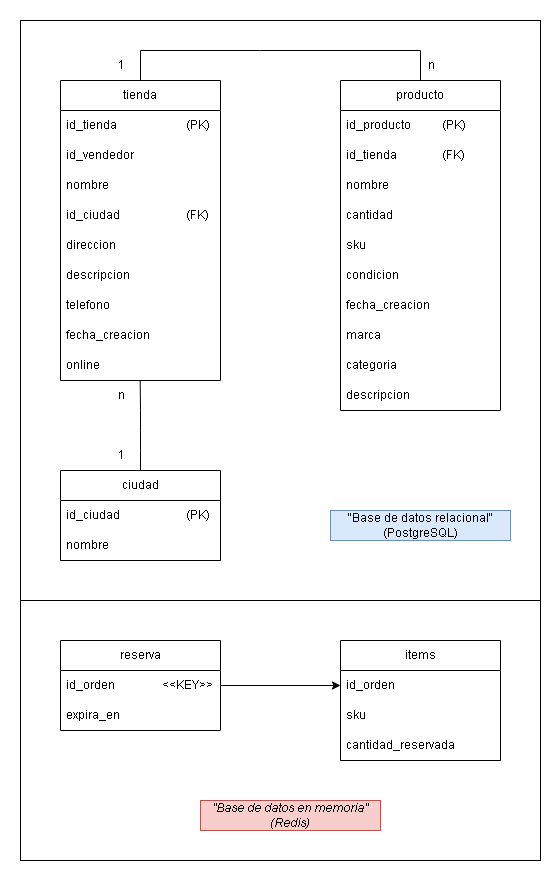

The diagram above was exported from draw.io. Its source (the exported page's mxGraphModel, read from the mxfile embedded in the PNG):
<mxGraphModel dx="948" dy="562" grid="1" gridSize="10" guides="1" tooltips="1" connect="1" arrows="1" fold="1" page="1" pageScale="1" pageWidth="827" pageHeight="1169" math="0" shadow="0">
  <root>
    <mxCell id="0" />
    <mxCell id="1" parent="0" />
    <mxCell id="SC5OsN9dwopByyjBhc07-1" value="" style="rounded=0;whiteSpace=wrap;html=1;strokeWidth=0;strokeColor=none;" parent="1" vertex="1">
      <mxGeometry x="134" y="100" width="560" height="880" as="geometry" />
    </mxCell>
    <mxCell id="SC5OsN9dwopByyjBhc07-2" value="" style="rounded=0;whiteSpace=wrap;html=1;strokeWidth=1;strokeColor=default;" parent="1" vertex="1">
      <mxGeometry x="154" y="440" width="520" height="520" as="geometry" />
    </mxCell>
    <mxCell id="SC5OsN9dwopByyjBhc07-3" value="" style="rounded=0;whiteSpace=wrap;html=1;strokeWidth=1;strokeColor=default;" parent="1" vertex="1">
      <mxGeometry x="154" y="120" width="520" height="580" as="geometry" />
    </mxCell>
    <mxCell id="SC5OsN9dwopByyjBhc07-4" value="tienda" style="swimlane;fontStyle=0;childLayout=stackLayout;horizontal=1;startSize=30;horizontalStack=0;resizeParent=1;resizeParentMax=0;resizeLast=0;collapsible=1;marginBottom=0;whiteSpace=wrap;html=1;" parent="1" vertex="1">
      <mxGeometry x="194" y="180" width="160" height="300" as="geometry" />
    </mxCell>
    <mxCell id="SC5OsN9dwopByyjBhc07-5" value="id_tienda &lt;span style=&quot;white-space: pre;&quot;&gt;&#09;&lt;/span&gt;&lt;span style=&quot;white-space: pre;&quot;&gt;&#09;&lt;/span&gt;&lt;span style=&quot;white-space: pre;&quot;&gt;&#09;&lt;/span&gt;(PK)" style="text;strokeColor=none;fillColor=none;align=left;verticalAlign=middle;spacingLeft=4;spacingRight=4;overflow=hidden;points=[[0,0.5],[1,0.5]];portConstraint=eastwest;rotatable=0;whiteSpace=wrap;html=1;" parent="SC5OsN9dwopByyjBhc07-4" vertex="1">
      <mxGeometry y="30" width="160" height="30" as="geometry" />
    </mxCell>
    <mxCell id="SC5OsN9dwopByyjBhc07-6" value="id_vendedor" style="text;strokeColor=none;fillColor=none;align=left;verticalAlign=middle;spacingLeft=4;spacingRight=4;overflow=hidden;points=[[0,0.5],[1,0.5]];portConstraint=eastwest;rotatable=0;whiteSpace=wrap;html=1;" parent="SC5OsN9dwopByyjBhc07-4" vertex="1">
      <mxGeometry y="60" width="160" height="30" as="geometry" />
    </mxCell>
    <mxCell id="SC5OsN9dwopByyjBhc07-7" value="nombre" style="text;strokeColor=none;fillColor=none;align=left;verticalAlign=middle;spacingLeft=4;spacingRight=4;overflow=hidden;points=[[0,0.5],[1,0.5]];portConstraint=eastwest;rotatable=0;whiteSpace=wrap;html=1;" parent="SC5OsN9dwopByyjBhc07-4" vertex="1">
      <mxGeometry y="90" width="160" height="30" as="geometry" />
    </mxCell>
    <mxCell id="Y0w3hDvuOmzfVoRm_Gxg-9" value="id_ciudad&lt;span style=&quot;white-space: pre;&quot;&gt;&#09;&lt;/span&gt;&lt;span style=&quot;white-space: pre;&quot;&gt;&#09;&lt;/span&gt;&lt;span style=&quot;white-space: pre;&quot;&gt;&#09;&lt;/span&gt;(FK)" style="text;strokeColor=none;fillColor=none;align=left;verticalAlign=middle;spacingLeft=4;spacingRight=4;overflow=hidden;points=[[0,0.5],[1,0.5]];portConstraint=eastwest;rotatable=0;whiteSpace=wrap;html=1;" vertex="1" parent="SC5OsN9dwopByyjBhc07-4">
      <mxGeometry y="120" width="160" height="30" as="geometry" />
    </mxCell>
    <mxCell id="SC5OsN9dwopByyjBhc07-8" value="direccion" style="text;strokeColor=none;fillColor=none;align=left;verticalAlign=middle;spacingLeft=4;spacingRight=4;overflow=hidden;points=[[0,0.5],[1,0.5]];portConstraint=eastwest;rotatable=0;whiteSpace=wrap;html=1;" parent="SC5OsN9dwopByyjBhc07-4" vertex="1">
      <mxGeometry y="150" width="160" height="30" as="geometry" />
    </mxCell>
    <mxCell id="SC5OsN9dwopByyjBhc07-30" value="descripcion" style="text;strokeColor=none;fillColor=none;align=left;verticalAlign=middle;spacingLeft=4;spacingRight=4;overflow=hidden;points=[[0,0.5],[1,0.5]];portConstraint=eastwest;rotatable=0;whiteSpace=wrap;html=1;" parent="SC5OsN9dwopByyjBhc07-4" vertex="1">
      <mxGeometry y="180" width="160" height="30" as="geometry" />
    </mxCell>
    <mxCell id="SC5OsN9dwopByyjBhc07-9" value="telefono" style="text;strokeColor=none;fillColor=none;align=left;verticalAlign=middle;spacingLeft=4;spacingRight=4;overflow=hidden;points=[[0,0.5],[1,0.5]];portConstraint=eastwest;rotatable=0;whiteSpace=wrap;html=1;" parent="SC5OsN9dwopByyjBhc07-4" vertex="1">
      <mxGeometry y="210" width="160" height="30" as="geometry" />
    </mxCell>
    <mxCell id="SC5OsN9dwopByyjBhc07-10" value="fecha_creacion" style="text;strokeColor=none;fillColor=none;align=left;verticalAlign=middle;spacingLeft=4;spacingRight=4;overflow=hidden;points=[[0,0.5],[1,0.5]];portConstraint=eastwest;rotatable=0;whiteSpace=wrap;html=1;" parent="SC5OsN9dwopByyjBhc07-4" vertex="1">
      <mxGeometry y="240" width="160" height="30" as="geometry" />
    </mxCell>
    <mxCell id="Y0w3hDvuOmzfVoRm_Gxg-10" value="online" style="text;strokeColor=none;fillColor=none;align=left;verticalAlign=middle;spacingLeft=4;spacingRight=4;overflow=hidden;points=[[0,0.5],[1,0.5]];portConstraint=eastwest;rotatable=0;whiteSpace=wrap;html=1;" vertex="1" parent="SC5OsN9dwopByyjBhc07-4">
      <mxGeometry y="270" width="160" height="30" as="geometry" />
    </mxCell>
    <mxCell id="SC5OsN9dwopByyjBhc07-11" value="producto" style="swimlane;fontStyle=0;childLayout=stackLayout;horizontal=1;startSize=30;horizontalStack=0;resizeParent=1;resizeParentMax=0;resizeLast=0;collapsible=1;marginBottom=0;whiteSpace=wrap;html=1;" parent="1" vertex="1">
      <mxGeometry x="474" y="180" width="160" height="330" as="geometry" />
    </mxCell>
    <mxCell id="h4shXAzRGVL6ofjeAqxs-3" value="id_producto&lt;span style=&quot;white-space: pre;&quot;&gt;&#09;&lt;span style=&quot;white-space: pre;&quot;&gt;&#09;&lt;/span&gt;&lt;/span&gt;(PK)" style="text;strokeColor=none;fillColor=none;align=left;verticalAlign=middle;spacingLeft=4;spacingRight=4;overflow=hidden;points=[[0,0.5],[1,0.5]];portConstraint=eastwest;rotatable=0;whiteSpace=wrap;html=1;" parent="SC5OsN9dwopByyjBhc07-11" vertex="1">
      <mxGeometry y="30" width="160" height="30" as="geometry" />
    </mxCell>
    <mxCell id="SC5OsN9dwopByyjBhc07-13" value="id_tienda&lt;span style=&quot;white-space: pre;&quot;&gt;&#09;&lt;/span&gt;&lt;span style=&quot;white-space: pre;&quot;&gt;&#09;&lt;/span&gt;(FK)" style="text;strokeColor=none;fillColor=none;align=left;verticalAlign=middle;spacingLeft=4;spacingRight=4;overflow=hidden;points=[[0,0.5],[1,0.5]];portConstraint=eastwest;rotatable=0;whiteSpace=wrap;html=1;" parent="SC5OsN9dwopByyjBhc07-11" vertex="1">
      <mxGeometry y="60" width="160" height="30" as="geometry" />
    </mxCell>
    <mxCell id="h4shXAzRGVL6ofjeAqxs-2" value="nombre" style="text;strokeColor=none;fillColor=none;align=left;verticalAlign=middle;spacingLeft=4;spacingRight=4;overflow=hidden;points=[[0,0.5],[1,0.5]];portConstraint=eastwest;rotatable=0;whiteSpace=wrap;html=1;" parent="SC5OsN9dwopByyjBhc07-11" vertex="1">
      <mxGeometry y="90" width="160" height="30" as="geometry" />
    </mxCell>
    <mxCell id="SC5OsN9dwopByyjBhc07-14" value="cantidad" style="text;strokeColor=none;fillColor=none;align=left;verticalAlign=middle;spacingLeft=4;spacingRight=4;overflow=hidden;points=[[0,0.5],[1,0.5]];portConstraint=eastwest;rotatable=0;whiteSpace=wrap;html=1;" parent="SC5OsN9dwopByyjBhc07-11" vertex="1">
      <mxGeometry y="120" width="160" height="30" as="geometry" />
    </mxCell>
    <mxCell id="SC5OsN9dwopByyjBhc07-12" value="sku" style="text;strokeColor=none;fillColor=none;align=left;verticalAlign=middle;spacingLeft=4;spacingRight=4;overflow=hidden;points=[[0,0.5],[1,0.5]];portConstraint=eastwest;rotatable=0;whiteSpace=wrap;html=1;" parent="SC5OsN9dwopByyjBhc07-11" vertex="1">
      <mxGeometry y="150" width="160" height="30" as="geometry" />
    </mxCell>
    <mxCell id="h4shXAzRGVL6ofjeAqxs-4" value="condicion" style="text;strokeColor=none;fillColor=none;align=left;verticalAlign=middle;spacingLeft=4;spacingRight=4;overflow=hidden;points=[[0,0.5],[1,0.5]];portConstraint=eastwest;rotatable=0;whiteSpace=wrap;html=1;" parent="SC5OsN9dwopByyjBhc07-11" vertex="1">
      <mxGeometry y="180" width="160" height="30" as="geometry" />
    </mxCell>
    <mxCell id="h4shXAzRGVL6ofjeAqxs-5" value="fecha_creacion" style="text;strokeColor=none;fillColor=none;align=left;verticalAlign=middle;spacingLeft=4;spacingRight=4;overflow=hidden;points=[[0,0.5],[1,0.5]];portConstraint=eastwest;rotatable=0;whiteSpace=wrap;html=1;" parent="SC5OsN9dwopByyjBhc07-11" vertex="1">
      <mxGeometry y="210" width="160" height="30" as="geometry" />
    </mxCell>
    <mxCell id="h4shXAzRGVL6ofjeAqxs-7" value="marca" style="text;strokeColor=none;fillColor=none;align=left;verticalAlign=middle;spacingLeft=4;spacingRight=4;overflow=hidden;points=[[0,0.5],[1,0.5]];portConstraint=eastwest;rotatable=0;whiteSpace=wrap;html=1;" parent="SC5OsN9dwopByyjBhc07-11" vertex="1">
      <mxGeometry y="240" width="160" height="30" as="geometry" />
    </mxCell>
    <mxCell id="h4shXAzRGVL6ofjeAqxs-8" value="categoria" style="text;strokeColor=none;fillColor=none;align=left;verticalAlign=middle;spacingLeft=4;spacingRight=4;overflow=hidden;points=[[0,0.5],[1,0.5]];portConstraint=eastwest;rotatable=0;whiteSpace=wrap;html=1;" parent="SC5OsN9dwopByyjBhc07-11" vertex="1">
      <mxGeometry y="270" width="160" height="30" as="geometry" />
    </mxCell>
    <mxCell id="h4shXAzRGVL6ofjeAqxs-9" value="descripcion" style="text;strokeColor=none;fillColor=none;align=left;verticalAlign=middle;spacingLeft=4;spacingRight=4;overflow=hidden;points=[[0,0.5],[1,0.5]];portConstraint=eastwest;rotatable=0;whiteSpace=wrap;html=1;" parent="SC5OsN9dwopByyjBhc07-11" vertex="1">
      <mxGeometry y="300" width="160" height="30" as="geometry" />
    </mxCell>
    <mxCell id="SC5OsN9dwopByyjBhc07-17" value="" style="endArrow=none;html=1;rounded=0;exitX=0.5;exitY=0;exitDx=0;exitDy=0;entryX=0.5;entryY=0;entryDx=0;entryDy=0;" parent="1" source="SC5OsN9dwopByyjBhc07-4" target="SC5OsN9dwopByyjBhc07-11" edge="1">
      <mxGeometry width="50" height="50" relative="1" as="geometry">
        <mxPoint x="384" y="480" as="sourcePoint" />
        <mxPoint x="434" y="430" as="targetPoint" />
        <Array as="points">
          <mxPoint x="274" y="150" />
          <mxPoint x="394" y="150" />
          <mxPoint x="554" y="150" />
        </Array>
      </mxGeometry>
    </mxCell>
    <mxCell id="SC5OsN9dwopByyjBhc07-18" value="1" style="text;html=1;align=center;verticalAlign=middle;resizable=0;points=[];autosize=1;strokeColor=none;fillColor=none;" parent="1" vertex="1">
      <mxGeometry x="240" y="150" width="30" height="30" as="geometry" />
    </mxCell>
    <mxCell id="SC5OsN9dwopByyjBhc07-19" value="n" style="text;html=1;align=center;verticalAlign=middle;resizable=0;points=[];autosize=1;strokeColor=none;fillColor=none;" parent="1" vertex="1">
      <mxGeometry x="550" y="150" width="30" height="30" as="geometry" />
    </mxCell>
    <mxCell id="SC5OsN9dwopByyjBhc07-20" value="reserva" style="swimlane;fontStyle=0;childLayout=stackLayout;horizontal=1;startSize=30;horizontalStack=0;resizeParent=1;resizeParentMax=0;resizeLast=0;collapsible=1;marginBottom=0;whiteSpace=wrap;html=1;" parent="1" vertex="1">
      <mxGeometry x="194" y="740" width="160" height="90" as="geometry" />
    </mxCell>
    <mxCell id="SC5OsN9dwopByyjBhc07-21" value="id_orden &lt;span style=&quot;white-space: pre;&quot;&gt;&#09;&lt;/span&gt;&lt;span style=&quot;white-space: pre;&quot;&gt;&#09;&lt;/span&gt;&amp;lt;&amp;lt;KEY&amp;gt;&amp;gt;" style="text;strokeColor=none;fillColor=none;align=left;verticalAlign=middle;spacingLeft=4;spacingRight=4;overflow=hidden;points=[[0,0.5],[1,0.5]];portConstraint=eastwest;rotatable=0;whiteSpace=wrap;html=1;" parent="SC5OsN9dwopByyjBhc07-20" vertex="1">
      <mxGeometry y="30" width="160" height="30" as="geometry" />
    </mxCell>
    <mxCell id="SC5OsN9dwopByyjBhc07-22" value="expira_en" style="text;strokeColor=none;fillColor=none;align=left;verticalAlign=middle;spacingLeft=4;spacingRight=4;overflow=hidden;points=[[0,0.5],[1,0.5]];portConstraint=eastwest;rotatable=0;whiteSpace=wrap;html=1;" parent="SC5OsN9dwopByyjBhc07-20" vertex="1">
      <mxGeometry y="60" width="160" height="30" as="geometry" />
    </mxCell>
    <mxCell id="SC5OsN9dwopByyjBhc07-23" value="&quot;Base de datos relacional&quot;(PostgreSQL)" style="text;html=1;align=center;verticalAlign=middle;whiteSpace=wrap;rounded=0;fillColor=#dae8fc;strokeColor=#6c8ebf;" parent="1" vertex="1">
      <mxGeometry x="464" y="610" width="180" height="30" as="geometry" />
    </mxCell>
    <mxCell id="SC5OsN9dwopByyjBhc07-24" value="&lt;em data-end=&quot;474&quot; data-start=&quot;438&quot;&gt;&quot;Base de datos en memoria&lt;em data-end=&quot;474&quot; data-start=&quot;438&quot;&gt;&quot;&lt;/em&gt;(Redis)&lt;/em&gt;" style="text;html=1;align=center;verticalAlign=middle;whiteSpace=wrap;rounded=0;fillColor=#f8cecc;strokeColor=#b85450;" parent="1" vertex="1">
      <mxGeometry x="334" y="900" width="180" height="30" as="geometry" />
    </mxCell>
    <mxCell id="SC5OsN9dwopByyjBhc07-25" value="items" style="swimlane;fontStyle=0;childLayout=stackLayout;horizontal=1;startSize=30;horizontalStack=0;resizeParent=1;resizeParentMax=0;resizeLast=0;collapsible=1;marginBottom=0;whiteSpace=wrap;html=1;" parent="1" vertex="1">
      <mxGeometry x="474" y="740" width="160" height="120" as="geometry" />
    </mxCell>
    <mxCell id="SC5OsN9dwopByyjBhc07-26" value="id_orden" style="text;strokeColor=none;fillColor=none;align=left;verticalAlign=middle;spacingLeft=4;spacingRight=4;overflow=hidden;points=[[0,0.5],[1,0.5]];portConstraint=eastwest;rotatable=0;whiteSpace=wrap;html=1;" parent="SC5OsN9dwopByyjBhc07-25" vertex="1">
      <mxGeometry y="30" width="160" height="30" as="geometry" />
    </mxCell>
    <mxCell id="SC5OsN9dwopByyjBhc07-27" value="sku" style="text;strokeColor=none;fillColor=none;align=left;verticalAlign=middle;spacingLeft=4;spacingRight=4;overflow=hidden;points=[[0,0.5],[1,0.5]];portConstraint=eastwest;rotatable=0;whiteSpace=wrap;html=1;" parent="SC5OsN9dwopByyjBhc07-25" vertex="1">
      <mxGeometry y="60" width="160" height="30" as="geometry" />
    </mxCell>
    <mxCell id="SC5OsN9dwopByyjBhc07-28" value="cantidad_reservada" style="text;strokeColor=none;fillColor=none;align=left;verticalAlign=middle;spacingLeft=4;spacingRight=4;overflow=hidden;points=[[0,0.5],[1,0.5]];portConstraint=eastwest;rotatable=0;whiteSpace=wrap;html=1;" parent="SC5OsN9dwopByyjBhc07-25" vertex="1">
      <mxGeometry y="90" width="160" height="30" as="geometry" />
    </mxCell>
    <mxCell id="SC5OsN9dwopByyjBhc07-29" style="edgeStyle=orthogonalEdgeStyle;rounded=0;orthogonalLoop=1;jettySize=auto;html=1;entryX=0;entryY=0.5;entryDx=0;entryDy=0;" parent="1" source="SC5OsN9dwopByyjBhc07-21" target="SC5OsN9dwopByyjBhc07-26" edge="1">
      <mxGeometry relative="1" as="geometry" />
    </mxCell>
    <mxCell id="Y0w3hDvuOmzfVoRm_Gxg-1" value="ciudad" style="swimlane;fontStyle=0;childLayout=stackLayout;horizontal=1;startSize=30;horizontalStack=0;resizeParent=1;resizeParentMax=0;resizeLast=0;collapsible=1;marginBottom=0;whiteSpace=wrap;html=1;" vertex="1" parent="1">
      <mxGeometry x="194" y="570" width="160" height="90" as="geometry" />
    </mxCell>
    <mxCell id="Y0w3hDvuOmzfVoRm_Gxg-2" value="id_ciudad&lt;span style=&quot;white-space: pre;&quot;&gt;&#09;&lt;/span&gt;&lt;span style=&quot;white-space: pre;&quot;&gt;&#09;&lt;/span&gt;&lt;span style=&quot;white-space: pre;&quot;&gt;&#09;&lt;/span&gt;(PK)" style="text;strokeColor=none;fillColor=none;align=left;verticalAlign=middle;spacingLeft=4;spacingRight=4;overflow=hidden;points=[[0,0.5],[1,0.5]];portConstraint=eastwest;rotatable=0;whiteSpace=wrap;html=1;" vertex="1" parent="Y0w3hDvuOmzfVoRm_Gxg-1">
      <mxGeometry y="30" width="160" height="30" as="geometry" />
    </mxCell>
    <mxCell id="Y0w3hDvuOmzfVoRm_Gxg-3" value="nombre" style="text;strokeColor=none;fillColor=none;align=left;verticalAlign=middle;spacingLeft=4;spacingRight=4;overflow=hidden;points=[[0,0.5],[1,0.5]];portConstraint=eastwest;rotatable=0;whiteSpace=wrap;html=1;" vertex="1" parent="Y0w3hDvuOmzfVoRm_Gxg-1">
      <mxGeometry y="60" width="160" height="30" as="geometry" />
    </mxCell>
    <mxCell id="Y0w3hDvuOmzfVoRm_Gxg-11" value="" style="endArrow=none;html=1;rounded=0;exitX=0.5;exitY=0;exitDx=0;exitDy=0;entryX=0.498;entryY=1.007;entryDx=0;entryDy=0;entryPerimeter=0;" edge="1" parent="1" source="Y0w3hDvuOmzfVoRm_Gxg-1" target="Y0w3hDvuOmzfVoRm_Gxg-10">
      <mxGeometry width="50" height="50" relative="1" as="geometry">
        <mxPoint x="270" y="490" as="sourcePoint" />
        <mxPoint x="550" y="490" as="targetPoint" />
        <Array as="points">
          <mxPoint x="274" y="550" />
          <mxPoint x="274" y="530" />
          <mxPoint x="274" y="510" />
        </Array>
      </mxGeometry>
    </mxCell>
    <mxCell id="Y0w3hDvuOmzfVoRm_Gxg-12" value="1" style="text;html=1;align=center;verticalAlign=middle;resizable=0;points=[];autosize=1;strokeColor=none;fillColor=none;" vertex="1" parent="1">
      <mxGeometry x="240" y="540" width="30" height="30" as="geometry" />
    </mxCell>
    <mxCell id="Y0w3hDvuOmzfVoRm_Gxg-13" value="n" style="text;html=1;align=center;verticalAlign=middle;resizable=0;points=[];autosize=1;strokeColor=none;fillColor=none;" vertex="1" parent="1">
      <mxGeometry x="240" y="480" width="30" height="30" as="geometry" />
    </mxCell>
  </root>
</mxGraphModel>